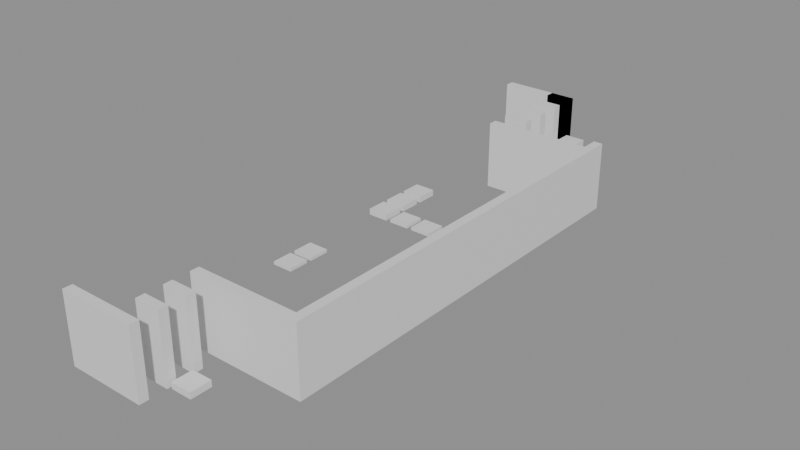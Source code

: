 # Source: building_lego.blend  (saved by Blender 5.0.119; exported with 4.5.12 LTS)
import bpy
from mathutils import Matrix  # noqa: F401  (used for matrix-valued properties, if any)

bpy.ops.wm.read_factory_settings(use_empty=True)
scene = bpy.context.scene
scene.name = 'Scene'

# ---- collections
col_01_paredes_externas = bpy.data.collections.new('01_Paredes_Externas'); scene.collection.children.link(col_01_paredes_externas)
col_02_paredes_internas = bpy.data.collections.new('02_Paredes_Internas'); scene.collection.children.link(col_02_paredes_internas)
col_04_moveis_decoracoes = bpy.data.collections.new('04_Moveis_Decoracoes'); scene.collection.children.link(col_04_moveis_decoracoes)

# ---- materials (node trees are filled in below, after node groups)
mat_mat_parede_externa = bpy.data.materials.new('Mat_Parede_Externa')
mat_mat_parede_interna = bpy.data.materials.new('Mat_Parede_Interna')
mat_mat_moveis = bpy.data.materials.new('Mat_Moveis')

# ---- material node trees
mat_mat_parede_externa.use_nodes = True; mat_mat_parede_externa.node_tree.nodes.clear()
_N = mat_mat_parede_externa.node_tree.nodes; _L = mat_mat_parede_externa.node_tree.links
n0 = _N.new('ShaderNodeBsdfPrincipled'); n0.name = 'BSDF - Pré-fundamentado'; n0.location = (-200, 100)
n1 = _N.new('ShaderNodeOutputMaterial'); n1.name = 'Saída de material'; n1.location = (200, 100)
_L.new(n0.outputs[0], n1.inputs[0])
n1.is_active_output = True
mat_mat_parede_interna.use_nodes = True; mat_mat_parede_interna.node_tree.nodes.clear()
_N = mat_mat_parede_interna.node_tree.nodes; _L = mat_mat_parede_interna.node_tree.links
n0 = _N.new('ShaderNodeBsdfPrincipled'); n0.name = 'BSDF - Pré-fundamentado'; n0.location = (-200, 100)
n1 = _N.new('ShaderNodeOutputMaterial'); n1.name = 'Saída de material'; n1.location = (200, 100)
_L.new(n0.outputs[0], n1.inputs[0])
n1.is_active_output = True
mat_mat_moveis.use_nodes = True; mat_mat_moveis.node_tree.nodes.clear()
_N = mat_mat_moveis.node_tree.nodes; _L = mat_mat_moveis.node_tree.links
n0 = _N.new('ShaderNodeBsdfPrincipled'); n0.name = 'BSDF - Pré-fundamentado'; n0.location = (-200, 100)
n1 = _N.new('ShaderNodeOutputMaterial'); n1.name = 'Saída de material'; n1.location = (200, 100)
_L.new(n0.outputs[0], n1.inputs[0])
n1.is_active_output = True

# ---- meshes
me_bloco_dungeon_wall_4664_1544_z0 = bpy.data.meshes.new('Bloco_dungeon_wall_4664_1544_z0')
me_bloco_dungeon_wall_4664_1544_z0.from_pydata([(-0.5, -0.175, -1.32), (0.5, -0.175, -1.32), (0.5, 0.175, -1.32), (-0.5, 0.175, -1.32), (-0.5, -0.175, 1.32), (0.5, -0.175, 1.32), (0.5, 0.175, 1.32), (-0.5, 0.175, 1.32)], [], [(0, 1, 2, 3), (4, 7, 6, 5), (0, 4, 5, 1), (2, 6, 7, 3), (0, 3, 7, 4), (1, 5, 6, 2)])
me_bloco_dungeon_wall_4664_1544_z0.materials.append(mat_mat_parede_externa)
me_bloco_dungeon_wall_4664_1544_z0.update()
me_bloco_dungeon_wall_4665_1544_z0 = bpy.data.meshes.new('Bloco_dungeon_wall_4665_1544_z0')
me_bloco_dungeon_wall_4665_1544_z0.from_pydata([(-0.5, -0.175, -1.32), (0.5, -0.175, -1.32), (0.5, 0.175, -1.32), (-0.5, 0.175, -1.32), (-0.5, -0.175, 1.32), (0.5, -0.175, 1.32), (0.5, 0.175, 1.32), (-0.5, 0.175, 1.32)], [], [(0, 1, 2, 3), (4, 7, 6, 5), (0, 4, 5, 1), (2, 6, 7, 3), (0, 3, 7, 4), (1, 5, 6, 2)])
me_bloco_dungeon_wall_4665_1544_z0.materials.append(mat_mat_parede_externa)
me_bloco_dungeon_wall_4665_1544_z0.update()
me_bloco_dungeon_wall_4666_1544_z0 = bpy.data.meshes.new('Bloco_dungeon_wall_4666_1544_z0')
me_bloco_dungeon_wall_4666_1544_z0.from_pydata([(-0.5, -0.175, -1.32), (0.5, -0.175, -1.32), (0.5, 0.175, -1.32), (-0.5, 0.175, -1.32), (-0.5, -0.175, 1.32), (0.5, -0.175, 1.32), (0.5, 0.175, 1.32), (-0.5, 0.175, 1.32)], [], [(0, 1, 2, 3), (4, 7, 6, 5), (0, 4, 5, 1), (2, 6, 7, 3), (0, 3, 7, 4), (1, 5, 6, 2)])
me_bloco_dungeon_wall_4666_1544_z0.materials.append(mat_mat_parede_externa)
me_bloco_dungeon_wall_4666_1544_z0.update()
me_bloco_dungeon_wall_4664_1566_z0 = bpy.data.meshes.new('Bloco_dungeon_wall_4664_1566_z0')
me_bloco_dungeon_wall_4664_1566_z0.from_pydata([(-0.5, -0.175, -1.32), (0.5, -0.175, -1.32), (0.5, 0.175, -1.32), (-0.5, 0.175, -1.32), (-0.5, -0.175, 1.32), (0.5, -0.175, 1.32), (0.5, 0.175, 1.32), (-0.5, 0.175, 1.32)], [], [(0, 1, 2, 3), (4, 7, 6, 5), (0, 4, 5, 1), (2, 6, 7, 3), (0, 3, 7, 4), (1, 5, 6, 2)])
me_bloco_dungeon_wall_4664_1566_z0.materials.append(mat_mat_parede_externa)
me_bloco_dungeon_wall_4664_1566_z0.update()
me_bloco_dungeon_wall_4665_1566_z0 = bpy.data.meshes.new('Bloco_dungeon_wall_4665_1566_z0')
me_bloco_dungeon_wall_4665_1566_z0.from_pydata([(-0.5, -0.175, -1.32), (0.5, -0.175, -1.32), (0.5, 0.175, -1.32), (-0.5, 0.175, -1.32), (-0.5, -0.175, 1.32), (0.5, -0.175, 1.32), (0.5, 0.175, 1.32), (-0.5, 0.175, 1.32)], [], [(0, 1, 2, 3), (4, 7, 6, 5), (0, 4, 5, 1), (2, 6, 7, 3), (0, 3, 7, 4), (1, 5, 6, 2)])
me_bloco_dungeon_wall_4665_1566_z0.materials.append(mat_mat_parede_externa)
me_bloco_dungeon_wall_4665_1566_z0.update()
me_bloco_dungeon_wall_4666_1566_z0 = bpy.data.meshes.new('Bloco_dungeon_wall_4666_1566_z0')
me_bloco_dungeon_wall_4666_1566_z0.from_pydata([(-0.5, -0.175, -1.32), (0.5, -0.175, -1.32), (0.5, 0.175, -1.32), (-0.5, 0.175, -1.32), (-0.5, -0.175, 1.32), (0.5, -0.175, 1.32), (0.5, 0.175, 1.32), (-0.5, 0.175, 1.32)], [], [(0, 1, 2, 3), (4, 7, 6, 5), (0, 4, 5, 1), (2, 6, 7, 3), (0, 3, 7, 4), (1, 5, 6, 2)])
me_bloco_dungeon_wall_4666_1566_z0.materials.append(mat_mat_parede_externa)
me_bloco_dungeon_wall_4666_1566_z0.update()
me_bloco_dungeon_wall_4666_1566_z0_001 = bpy.data.meshes.new('Bloco_dungeon_wall_4666_1566_z0.001')
me_bloco_dungeon_wall_4666_1566_z0_001.from_pydata([(-0.5, -0.175, -1.32), (0.5, -0.175, -1.32), (0.5, 0.175, -1.32), (-0.5, 0.175, -1.32), (-0.5, -0.175, 1.32), (0.5, -0.175, 1.32), (0.5, 0.175, 1.32), (-0.5, 0.175, 1.32)], [], [(0, 1, 2, 3), (4, 7, 6, 5), (0, 4, 5, 1), (2, 6, 7, 3), (0, 3, 7, 4), (1, 5, 6, 2)])
me_bloco_dungeon_wall_4666_1566_z0_001.materials.append(mat_mat_parede_externa)
me_bloco_dungeon_wall_4666_1566_z0_001.update()
me_bloco_dungeon_wall_4670_1547_z0 = bpy.data.meshes.new('Bloco_dungeon_wall_4670_1547_z0')
me_bloco_dungeon_wall_4670_1547_z0.from_pydata([(-0.175, -0.5, -1.32), (0.175, -0.5, -1.32), (0.175, 0.5, -1.32), (-0.175, 0.5, -1.32), (-0.175, -0.5, 1.32), (0.175, -0.5, 1.32), (0.175, 0.5, 1.32), (-0.175, 0.5, 1.32)], [], [(0, 1, 2, 3), (4, 7, 6, 5), (0, 4, 5, 1), (2, 6, 7, 3), (0, 3, 7, 4), (1, 5, 6, 2)])
me_bloco_dungeon_wall_4670_1547_z0.materials.append(mat_mat_parede_externa)
me_bloco_dungeon_wall_4670_1547_z0.update()
me_bloco_dungeon_wall_4670_1548_z0 = bpy.data.meshes.new('Bloco_dungeon_wall_4670_1548_z0')
me_bloco_dungeon_wall_4670_1548_z0.from_pydata([(-0.175, -0.5, -1.32), (0.175, -0.5, -1.32), (0.175, 0.5, -1.32), (-0.175, 0.5, -1.32), (-0.175, -0.5, 1.32), (0.175, -0.5, 1.32), (0.175, 0.5, 1.32), (-0.175, 0.5, 1.32)], [], [(0, 1, 2, 3), (4, 7, 6, 5), (0, 4, 5, 1), (2, 6, 7, 3), (0, 3, 7, 4), (1, 5, 6, 2)])
me_bloco_dungeon_wall_4670_1548_z0.materials.append(mat_mat_parede_externa)
me_bloco_dungeon_wall_4670_1548_z0.update()
me_bloco_dungeon_wall_4670_1549_z0 = bpy.data.meshes.new('Bloco_dungeon_wall_4670_1549_z0')
me_bloco_dungeon_wall_4670_1549_z0.from_pydata([(-0.175, -0.5, -1.32), (0.175, -0.5, -1.32), (0.175, 0.5, -1.32), (-0.175, 0.5, -1.32), (-0.175, -0.5, 1.32), (0.175, -0.5, 1.32), (0.175, 0.5, 1.32), (-0.175, 0.5, 1.32)], [], [(0, 1, 2, 3), (4, 7, 6, 5), (0, 4, 5, 1), (2, 6, 7, 3), (0, 3, 7, 4), (1, 5, 6, 2)])
me_bloco_dungeon_wall_4670_1549_z0.materials.append(mat_mat_parede_externa)
me_bloco_dungeon_wall_4670_1549_z0.update()
me_bloco_dungeon_wall_4670_1550_z0 = bpy.data.meshes.new('Bloco_dungeon_wall_4670_1550_z0')
me_bloco_dungeon_wall_4670_1550_z0.from_pydata([(-0.175, -0.5, -1.32), (0.175, -0.5, -1.32), (0.175, 0.5, -1.32), (-0.175, 0.5, -1.32), (-0.175, -0.5, 1.32), (0.175, -0.5, 1.32), (0.175, 0.5, 1.32), (-0.175, 0.5, 1.32)], [], [(0, 1, 2, 3), (4, 7, 6, 5), (0, 4, 5, 1), (2, 6, 7, 3), (0, 3, 7, 4), (1, 5, 6, 2)])
me_bloco_dungeon_wall_4670_1550_z0.materials.append(mat_mat_parede_externa)
me_bloco_dungeon_wall_4670_1550_z0.update()
me_bloco_dungeon_wall_4670_1551_z0 = bpy.data.meshes.new('Bloco_dungeon_wall_4670_1551_z0')
me_bloco_dungeon_wall_4670_1551_z0.from_pydata([(-0.175, -0.5, -1.32), (0.175, -0.5, -1.32), (0.175, 0.5, -1.32), (-0.175, 0.5, -1.32), (-0.175, -0.5, 1.32), (0.175, -0.5, 1.32), (0.175, 0.5, 1.32), (-0.175, 0.5, 1.32)], [], [(0, 1, 2, 3), (4, 7, 6, 5), (0, 4, 5, 1), (2, 6, 7, 3), (0, 3, 7, 4), (1, 5, 6, 2)])
me_bloco_dungeon_wall_4670_1551_z0.materials.append(mat_mat_parede_externa)
me_bloco_dungeon_wall_4670_1551_z0.update()
me_bloco_dungeon_wall_4670_1552_z0 = bpy.data.meshes.new('Bloco_dungeon_wall_4670_1552_z0')
me_bloco_dungeon_wall_4670_1552_z0.from_pydata([(-0.175, -0.5, -1.32), (0.175, -0.5, -1.32), (0.175, 0.5, -1.32), (-0.175, 0.5, -1.32), (-0.175, -0.5, 1.32), (0.175, -0.5, 1.32), (0.175, 0.5, 1.32), (-0.175, 0.5, 1.32)], [], [(0, 1, 2, 3), (4, 7, 6, 5), (0, 4, 5, 1), (2, 6, 7, 3), (0, 3, 7, 4), (1, 5, 6, 2)])
me_bloco_dungeon_wall_4670_1552_z0.materials.append(mat_mat_parede_externa)
me_bloco_dungeon_wall_4670_1552_z0.update()
me_bloco_dungeon_wall_4670_1553_z0 = bpy.data.meshes.new('Bloco_dungeon_wall_4670_1553_z0')
me_bloco_dungeon_wall_4670_1553_z0.from_pydata([(-0.175, -0.5, -1.32), (0.175, -0.5, -1.32), (0.175, 0.5, -1.32), (-0.175, 0.5, -1.32), (-0.175, -0.5, 1.32), (0.175, -0.5, 1.32), (0.175, 0.5, 1.32), (-0.175, 0.5, 1.32)], [], [(0, 1, 2, 3), (4, 7, 6, 5), (0, 4, 5, 1), (2, 6, 7, 3), (0, 3, 7, 4), (1, 5, 6, 2)])
me_bloco_dungeon_wall_4670_1553_z0.materials.append(mat_mat_parede_externa)
me_bloco_dungeon_wall_4670_1553_z0.update()
me_bloco_dungeon_wall_4670_1554_z0 = bpy.data.meshes.new('Bloco_dungeon_wall_4670_1554_z0')
me_bloco_dungeon_wall_4670_1554_z0.from_pydata([(-0.175, -0.5, -1.32), (0.175, -0.5, -1.32), (0.175, 0.5, -1.32), (-0.175, 0.5, -1.32), (-0.175, -0.5, 1.32), (0.175, -0.5, 1.32), (0.175, 0.5, 1.32), (-0.175, 0.5, 1.32)], [], [(0, 1, 2, 3), (4, 7, 6, 5), (0, 4, 5, 1), (2, 6, 7, 3), (0, 3, 7, 4), (1, 5, 6, 2)])
me_bloco_dungeon_wall_4670_1554_z0.materials.append(mat_mat_parede_externa)
me_bloco_dungeon_wall_4670_1554_z0.update()
me_bloco_dungeon_wall_4670_1555_z0 = bpy.data.meshes.new('Bloco_dungeon_wall_4670_1555_z0')
me_bloco_dungeon_wall_4670_1555_z0.from_pydata([(-0.175, -0.5, -1.32), (0.175, -0.5, -1.32), (0.175, 0.5, -1.32), (-0.175, 0.5, -1.32), (-0.175, -0.5, 1.32), (0.175, -0.5, 1.32), (0.175, 0.5, 1.32), (-0.175, 0.5, 1.32)], [], [(0, 1, 2, 3), (4, 7, 6, 5), (0, 4, 5, 1), (2, 6, 7, 3), (0, 3, 7, 4), (1, 5, 6, 2)])
me_bloco_dungeon_wall_4670_1555_z0.materials.append(mat_mat_parede_externa)
me_bloco_dungeon_wall_4670_1555_z0.update()
me_bloco_dungeon_wall_4670_1556_z0 = bpy.data.meshes.new('Bloco_dungeon_wall_4670_1556_z0')
me_bloco_dungeon_wall_4670_1556_z0.from_pydata([(-0.175, -0.5, -1.32), (0.175, -0.5, -1.32), (0.175, 0.5, -1.32), (-0.175, 0.5, -1.32), (-0.175, -0.5, 1.32), (0.175, -0.5, 1.32), (0.175, 0.5, 1.32), (-0.175, 0.5, 1.32)], [], [(0, 1, 2, 3), (4, 7, 6, 5), (0, 4, 5, 1), (2, 6, 7, 3), (0, 3, 7, 4), (1, 5, 6, 2)])
me_bloco_dungeon_wall_4670_1556_z0.materials.append(mat_mat_parede_externa)
me_bloco_dungeon_wall_4670_1556_z0.update()
me_bloco_dungeon_wall_4670_1557_z0 = bpy.data.meshes.new('Bloco_dungeon_wall_4670_1557_z0')
me_bloco_dungeon_wall_4670_1557_z0.from_pydata([(-0.175, -0.5, -1.32), (0.175, -0.5, -1.32), (0.175, 0.5, -1.32), (-0.175, 0.5, -1.32), (-0.175, -0.5, 1.32), (0.175, -0.5, 1.32), (0.175, 0.5, 1.32), (-0.175, 0.5, 1.32)], [], [(0, 1, 2, 3), (4, 7, 6, 5), (0, 4, 5, 1), (2, 6, 7, 3), (0, 3, 7, 4), (1, 5, 6, 2)])
me_bloco_dungeon_wall_4670_1557_z0.materials.append(mat_mat_parede_externa)
me_bloco_dungeon_wall_4670_1557_z0.update()
me_bloco_dungeon_wall_4670_1558_z0 = bpy.data.meshes.new('Bloco_dungeon_wall_4670_1558_z0')
me_bloco_dungeon_wall_4670_1558_z0.from_pydata([(-0.175, -0.5, -1.32), (0.175, -0.5, -1.32), (0.175, 0.5, -1.32), (-0.175, 0.5, -1.32), (-0.175, -0.5, 1.32), (0.175, -0.5, 1.32), (0.175, 0.5, 1.32), (-0.175, 0.5, 1.32)], [], [(0, 1, 2, 3), (4, 7, 6, 5), (0, 4, 5, 1), (2, 6, 7, 3), (0, 3, 7, 4), (1, 5, 6, 2)])
me_bloco_dungeon_wall_4670_1558_z0.materials.append(mat_mat_parede_externa)
me_bloco_dungeon_wall_4670_1558_z0.update()
me_bloco_dungeon_wall_4670_1559_z0 = bpy.data.meshes.new('Bloco_dungeon_wall_4670_1559_z0')
me_bloco_dungeon_wall_4670_1559_z0.from_pydata([(-0.175, -0.5, -1.32), (0.175, -0.5, -1.32), (0.175, 0.5, -1.32), (-0.175, 0.5, -1.32), (-0.175, -0.5, 1.32), (0.175, -0.5, 1.32), (0.175, 0.5, 1.32), (-0.175, 0.5, 1.32)], [], [(0, 1, 2, 3), (4, 7, 6, 5), (0, 4, 5, 1), (2, 6, 7, 3), (0, 3, 7, 4), (1, 5, 6, 2)])
me_bloco_dungeon_wall_4670_1559_z0.materials.append(mat_mat_parede_externa)
me_bloco_dungeon_wall_4670_1559_z0.update()
me_bloco_dungeon_wall_4670_1560_z0 = bpy.data.meshes.new('Bloco_dungeon_wall_4670_1560_z0')
me_bloco_dungeon_wall_4670_1560_z0.from_pydata([(-0.175, -0.5, -1.32), (0.175, -0.5, -1.32), (0.175, 0.5, -1.32), (-0.175, 0.5, -1.32), (-0.175, -0.5, 1.32), (0.175, -0.5, 1.32), (0.175, 0.5, 1.32), (-0.175, 0.5, 1.32)], [], [(0, 1, 2, 3), (4, 7, 6, 5), (0, 4, 5, 1), (2, 6, 7, 3), (0, 3, 7, 4), (1, 5, 6, 2)])
me_bloco_dungeon_wall_4670_1560_z0.materials.append(mat_mat_parede_externa)
me_bloco_dungeon_wall_4670_1560_z0.update()
me_bloco_dungeon_wall_4670_1561_z0 = bpy.data.meshes.new('Bloco_dungeon_wall_4670_1561_z0')
me_bloco_dungeon_wall_4670_1561_z0.from_pydata([(-0.175, -0.5, -1.32), (0.175, -0.5, -1.32), (0.175, 0.5, -1.32), (-0.175, 0.5, -1.32), (-0.175, -0.5, 1.32), (0.175, -0.5, 1.32), (0.175, 0.5, 1.32), (-0.175, 0.5, 1.32)], [], [(0, 1, 2, 3), (4, 7, 6, 5), (0, 4, 5, 1), (2, 6, 7, 3), (0, 3, 7, 4), (1, 5, 6, 2)])
me_bloco_dungeon_wall_4670_1561_z0.materials.append(mat_mat_parede_externa)
me_bloco_dungeon_wall_4670_1561_z0.update()
me_bloco_dungeon_wall_4670_1562_z0 = bpy.data.meshes.new('Bloco_dungeon_wall_4670_1562_z0')
me_bloco_dungeon_wall_4670_1562_z0.from_pydata([(-0.175, -0.5, -1.32), (0.175, -0.5, -1.32), (0.175, 0.5, -1.32), (-0.175, 0.5, -1.32), (-0.175, -0.5, 1.32), (0.175, -0.5, 1.32), (0.175, 0.5, 1.32), (-0.175, 0.5, 1.32)], [], [(0, 1, 2, 3), (4, 7, 6, 5), (0, 4, 5, 1), (2, 6, 7, 3), (0, 3, 7, 4), (1, 5, 6, 2)])
me_bloco_dungeon_wall_4670_1562_z0.materials.append(mat_mat_parede_externa)
me_bloco_dungeon_wall_4670_1562_z0.update()
me_bloco_dungeon_wall_4666_1545_z0 = bpy.data.meshes.new('Bloco_dungeon_wall_4666_1545_z0')
me_bloco_dungeon_wall_4666_1545_z0.from_pydata([(-0.5, -0.175, -1.32), (0.5, -0.175, -1.32), (0.5, 0.175, -1.32), (-0.5, 0.175, -1.32), (-0.5, -0.175, 1.32), (0.5, -0.175, 1.32), (0.5, 0.175, 1.32), (-0.5, 0.175, 1.32)], [], [(0, 1, 2, 3), (4, 7, 6, 5), (0, 4, 5, 1), (2, 6, 7, 3), (0, 3, 7, 4), (1, 5, 6, 2)])
me_bloco_dungeon_wall_4666_1545_z0.materials.append(mat_mat_parede_interna)
me_bloco_dungeon_wall_4666_1545_z0.update()
me_bloco_dungeon_wall_4666_1546_z0 = bpy.data.meshes.new('Bloco_dungeon_wall_4666_1546_z0')
me_bloco_dungeon_wall_4666_1546_z0.from_pydata([(-0.5, -0.175, -1.32), (0.5, -0.175, -1.32), (0.5, 0.175, -1.32), (-0.5, 0.175, -1.32), (-0.5, -0.175, 1.32), (0.5, -0.175, 1.32), (0.5, 0.175, 1.32), (-0.5, 0.175, 1.32)], [], [(0, 1, 2, 3), (4, 7, 6, 5), (0, 4, 5, 1), (2, 6, 7, 3), (0, 3, 7, 4), (1, 5, 6, 2)])
me_bloco_dungeon_wall_4666_1546_z0.materials.append(mat_mat_parede_interna)
me_bloco_dungeon_wall_4666_1546_z0.update()
me_bloco_dungeon_wall_4666_1547_z0 = bpy.data.meshes.new('Bloco_dungeon_wall_4666_1547_z0')
me_bloco_dungeon_wall_4666_1547_z0.from_pydata([(-0.5, -0.175, -1.32), (0.5, -0.175, -1.32), (0.5, 0.175, -1.32), (-0.5, 0.175, -1.32), (-0.5, -0.175, 1.32), (0.5, -0.175, 1.32), (0.5, 0.175, 1.32), (-0.5, 0.175, 1.32)], [], [(0, 1, 2, 3), (4, 7, 6, 5), (0, 4, 5, 1), (2, 6, 7, 3), (0, 3, 7, 4), (1, 5, 6, 2)])
me_bloco_dungeon_wall_4666_1547_z0.materials.append(mat_mat_parede_interna)
me_bloco_dungeon_wall_4666_1547_z0.update()
me_bloco_dungeon_wall_4667_1547_z0 = bpy.data.meshes.new('Bloco_dungeon_wall_4667_1547_z0')
me_bloco_dungeon_wall_4667_1547_z0.from_pydata([(-0.5, -0.175, -1.32), (0.5, -0.175, -1.32), (0.5, 0.175, -1.32), (-0.5, 0.175, -1.32), (-0.5, -0.175, 1.32), (0.5, -0.175, 1.32), (0.5, 0.175, 1.32), (-0.5, 0.175, 1.32)], [], [(0, 1, 2, 3), (4, 7, 6, 5), (0, 4, 5, 1), (2, 6, 7, 3), (0, 3, 7, 4), (1, 5, 6, 2)])
me_bloco_dungeon_wall_4667_1547_z0.materials.append(mat_mat_parede_interna)
me_bloco_dungeon_wall_4667_1547_z0.update()
me_bloco_dungeon_wall_4668_1547_z0 = bpy.data.meshes.new('Bloco_dungeon_wall_4668_1547_z0')
me_bloco_dungeon_wall_4668_1547_z0.from_pydata([(-0.5, -0.175, -1.32), (0.5, -0.175, -1.32), (0.5, 0.175, -1.32), (-0.5, 0.175, -1.32), (-0.5, -0.175, 1.32), (0.5, -0.175, 1.32), (0.5, 0.175, 1.32), (-0.5, 0.175, 1.32)], [], [(0, 1, 2, 3), (4, 7, 6, 5), (0, 4, 5, 1), (2, 6, 7, 3), (0, 3, 7, 4), (1, 5, 6, 2)])
me_bloco_dungeon_wall_4668_1547_z0.materials.append(mat_mat_parede_interna)
me_bloco_dungeon_wall_4668_1547_z0.update()
me_bloco_dungeon_wall_4669_1547_z0 = bpy.data.meshes.new('Bloco_dungeon_wall_4669_1547_z0')
me_bloco_dungeon_wall_4669_1547_z0.from_pydata([(-0.5, -0.175, -1.32), (0.5, -0.175, -1.32), (0.5, 0.175, -1.32), (-0.5, 0.175, -1.32), (-0.5, -0.175, 1.32), (0.5, -0.175, 1.32), (0.5, 0.175, 1.32), (-0.5, 0.175, 1.32)], [], [(0, 1, 2, 3), (4, 7, 6, 5), (0, 4, 5, 1), (2, 6, 7, 3), (0, 3, 7, 4), (1, 5, 6, 2)])
me_bloco_dungeon_wall_4669_1547_z0.materials.append(mat_mat_parede_interna)
me_bloco_dungeon_wall_4669_1547_z0.update()
me_bloco_dungeon_wall_4666_1562_z0 = bpy.data.meshes.new('Bloco_dungeon_wall_4666_1562_z0')
me_bloco_dungeon_wall_4666_1562_z0.from_pydata([(-0.5, -0.175, -1.32), (0.5, -0.175, -1.32), (0.5, 0.175, -1.32), (-0.5, 0.175, -1.32), (-0.5, -0.175, 1.32), (0.5, -0.175, 1.32), (0.5, 0.175, 1.32), (-0.5, 0.175, 1.32)], [], [(0, 1, 2, 3), (4, 7, 6, 5), (0, 4, 5, 1), (2, 6, 7, 3), (0, 3, 7, 4), (1, 5, 6, 2)])
me_bloco_dungeon_wall_4666_1562_z0.materials.append(mat_mat_parede_interna)
me_bloco_dungeon_wall_4666_1562_z0.update()
me_bloco_dungeon_wall_4667_1562_z0 = bpy.data.meshes.new('Bloco_dungeon_wall_4667_1562_z0')
me_bloco_dungeon_wall_4667_1562_z0.from_pydata([(-0.5, -0.175, -1.32), (0.5, -0.175, -1.32), (0.5, 0.175, -1.32), (-0.5, 0.175, -1.32), (-0.5, -0.175, 1.32), (0.5, -0.175, 1.32), (0.5, 0.175, 1.32), (-0.5, 0.175, 1.32)], [], [(0, 1, 2, 3), (4, 7, 6, 5), (0, 4, 5, 1), (2, 6, 7, 3), (0, 3, 7, 4), (1, 5, 6, 2)])
me_bloco_dungeon_wall_4667_1562_z0.materials.append(mat_mat_parede_interna)
me_bloco_dungeon_wall_4667_1562_z0.update()
me_bloco_dungeon_wall_4668_1562_z0 = bpy.data.meshes.new('Bloco_dungeon_wall_4668_1562_z0')
me_bloco_dungeon_wall_4668_1562_z0.from_pydata([(-0.5, -0.175, -1.32), (0.5, -0.175, -1.32), (0.5, 0.175, -1.32), (-0.5, 0.175, -1.32), (-0.5, -0.175, 1.32), (0.5, -0.175, 1.32), (0.5, 0.175, 1.32), (-0.5, 0.175, 1.32)], [], [(0, 1, 2, 3), (4, 7, 6, 5), (0, 4, 5, 1), (2, 6, 7, 3), (0, 3, 7, 4), (1, 5, 6, 2)])
me_bloco_dungeon_wall_4668_1562_z0.materials.append(mat_mat_parede_interna)
me_bloco_dungeon_wall_4668_1562_z0.update()
me_bloco_dungeon_wall_4669_1562_z0 = bpy.data.meshes.new('Bloco_dungeon_wall_4669_1562_z0')
me_bloco_dungeon_wall_4669_1562_z0.from_pydata([(-0.5, -0.175, -1.32), (0.5, -0.175, -1.32), (0.5, 0.175, -1.32), (-0.5, 0.175, -1.32), (-0.5, -0.175, 1.32), (0.5, -0.175, 1.32), (0.5, 0.175, 1.32), (-0.5, 0.175, 1.32)], [], [(0, 1, 2, 3), (4, 7, 6, 5), (0, 4, 5, 1), (2, 6, 7, 3), (0, 3, 7, 4), (1, 5, 6, 2)])
me_bloco_dungeon_wall_4669_1562_z0.materials.append(mat_mat_parede_interna)
me_bloco_dungeon_wall_4669_1562_z0.update()
me_bloco_dungeon_wall_4666_1563_z0 = bpy.data.meshes.new('Bloco_dungeon_wall_4666_1563_z0')
me_bloco_dungeon_wall_4666_1563_z0.from_pydata([(-0.5, -0.175, -1.32), (0.5, -0.175, -1.32), (0.5, 0.175, -1.32), (-0.5, 0.175, -1.32), (-0.5, -0.175, 1.32), (0.5, -0.175, 1.32), (0.5, 0.175, 1.32), (-0.5, 0.175, 1.32)], [], [(0, 1, 2, 3), (4, 7, 6, 5), (0, 4, 5, 1), (2, 6, 7, 3), (0, 3, 7, 4), (1, 5, 6, 2)])
me_bloco_dungeon_wall_4666_1563_z0.materials.append(mat_mat_parede_interna)
me_bloco_dungeon_wall_4666_1563_z0.update()
me_bloco_dungeon_wall_4666_1564_z0 = bpy.data.meshes.new('Bloco_dungeon_wall_4666_1564_z0')
me_bloco_dungeon_wall_4666_1564_z0.from_pydata([(-0.5, -0.175, -1.32), (0.5, -0.175, -1.32), (0.5, 0.175, -1.32), (-0.5, 0.175, -1.32), (-0.5, -0.175, 1.32), (0.5, -0.175, 1.32), (0.5, 0.175, 1.32), (-0.5, 0.175, 1.32)], [], [(0, 1, 2, 3), (4, 7, 6, 5), (0, 4, 5, 1), (2, 6, 7, 3), (0, 3, 7, 4), (1, 5, 6, 2)])
me_bloco_dungeon_wall_4666_1564_z0.materials.append(mat_mat_parede_interna)
me_bloco_dungeon_wall_4666_1564_z0.update()
me_bloco_dungeon_wall_4666_1565_z0 = bpy.data.meshes.new('Bloco_dungeon_wall_4666_1565_z0')
me_bloco_dungeon_wall_4666_1565_z0.from_pydata([(-0.5, -0.175, -1.32), (0.5, -0.175, -1.32), (0.5, 0.175, -1.32), (-0.5, 0.175, -1.32), (-0.5, -0.175, 1.32), (0.5, -0.175, 1.32), (0.5, 0.175, 1.32), (-0.5, 0.175, 1.32)], [], [(0, 1, 2, 3), (4, 7, 6, 5), (0, 4, 5, 1), (2, 6, 7, 3), (0, 3, 7, 4), (1, 5, 6, 2)])
me_bloco_dungeon_wall_4666_1565_z0.materials.append(mat_mat_parede_interna)
me_bloco_dungeon_wall_4666_1565_z0.update()
me_movel_rock_4667_1545_z0 = bpy.data.meshes.new('Movel_rock_4667_1545_z0')
me_movel_rock_4667_1545_z0.from_pydata([(-0.4, -0.4, -0.12), (0.4, -0.4, -0.12), (0.4, 0.4, -0.12), (-0.4, 0.4, -0.12), (-0.4, -0.4, 0.12), (0.4, -0.4, 0.12), (0.4, 0.4, 0.12), (-0.4, 0.4, 0.12)], [], [(0, 1, 2, 3), (4, 7, 6, 5), (0, 4, 5, 1), (2, 6, 7, 3), (0, 3, 7, 4), (1, 5, 6, 2)])
me_movel_rock_4667_1545_z0.materials.append(mat_mat_moveis)
me_movel_rock_4667_1545_z0.update()
me_movel_pile_of_skulls_4664_1549_z0 = bpy.data.meshes.new('Movel_pile_of_skulls_4664_1549_z0')
me_movel_pile_of_skulls_4664_1549_z0.from_pydata([(-0.4, -0.4, -0.06), (0.4, -0.4, -0.06), (0.4, 0.4, -0.06), (-0.4, 0.4, -0.06), (-0.4, -0.4, 0.06), (0.4, -0.4, 0.06), (0.4, 0.4, 0.06), (-0.4, 0.4, 0.06)], [], [(0, 1, 2, 3), (4, 7, 6, 5), (0, 4, 5, 1), (2, 6, 7, 3), (0, 3, 7, 4), (1, 5, 6, 2)])
me_movel_pile_of_skulls_4664_1549_z0.materials.append(mat_mat_moveis)
me_movel_pile_of_skulls_4664_1549_z0.update()
me_movel_blood_4667_1549_z0 = bpy.data.meshes.new('Movel_blood_4667_1549_z0')
me_movel_blood_4667_1549_z0.from_pydata([(-0.4, -0.4, -0.06), (0.4, -0.4, -0.06), (0.4, 0.4, -0.06), (-0.4, 0.4, -0.06), (-0.4, -0.4, 0.06), (0.4, -0.4, 0.06), (0.4, 0.4, 0.06), (-0.4, 0.4, 0.06)], [], [(0, 1, 2, 3), (4, 7, 6, 5), (0, 4, 5, 1), (2, 6, 7, 3), (0, 3, 7, 4), (1, 5, 6, 2)])
me_movel_blood_4667_1549_z0.materials.append(mat_mat_moveis)
me_movel_blood_4667_1549_z0.update()
me_movel_blood_4664_1552_z0 = bpy.data.meshes.new('Movel_blood_4664_1552_z0')
me_movel_blood_4664_1552_z0.from_pydata([(-0.4, -0.4, -0.06), (0.4, -0.4, -0.06), (0.4, 0.4, -0.06), (-0.4, 0.4, -0.06), (-0.4, -0.4, 0.06), (0.4, -0.4, 0.06), (0.4, 0.4, 0.06), (-0.4, 0.4, 0.06)], [], [(0, 1, 2, 3), (4, 7, 6, 5), (0, 4, 5, 1), (2, 6, 7, 3), (0, 3, 7, 4), (1, 5, 6, 2)])
me_movel_blood_4664_1552_z0.materials.append(mat_mat_moveis)
me_movel_blood_4664_1552_z0.update()
me_movel_skull_4664_1553_z0 = bpy.data.meshes.new('Movel_skull_4664_1553_z0')
me_movel_skull_4664_1553_z0.from_pydata([(-0.4, -0.4, -0.06), (0.4, -0.4, -0.06), (0.4, 0.4, -0.06), (-0.4, 0.4, -0.06), (-0.4, -0.4, 0.06), (0.4, -0.4, 0.06), (0.4, 0.4, 0.06), (-0.4, 0.4, 0.06)], [], [(0, 1, 2, 3), (4, 7, 6, 5), (0, 4, 5, 1), (2, 6, 7, 3), (0, 3, 7, 4), (1, 5, 6, 2)])
me_movel_skull_4664_1553_z0.materials.append(mat_mat_moveis)
me_movel_skull_4664_1553_z0.update()
me_movel_pelvis_bone_4667_1555_z0 = bpy.data.meshes.new('Movel_pelvis_bone_4667_1555_z0')
me_movel_pelvis_bone_4667_1555_z0.from_pydata([(-0.4, -0.4, -0.06), (0.4, -0.4, -0.06), (0.4, 0.4, -0.06), (-0.4, 0.4, -0.06), (-0.4, -0.4, 0.06), (0.4, -0.4, 0.06), (0.4, 0.4, 0.06), (-0.4, 0.4, 0.06)], [], [(0, 1, 2, 3), (4, 7, 6, 5), (0, 4, 5, 1), (2, 6, 7, 3), (0, 3, 7, 4), (1, 5, 6, 2)])
me_movel_pelvis_bone_4667_1555_z0.materials.append(mat_mat_moveis)
me_movel_pelvis_bone_4667_1555_z0.update()
me_movel_block_4664_1557_z0 = bpy.data.meshes.new('Movel_block_4664_1557_z0')
me_movel_block_4664_1557_z0.from_pydata([(-0.4, -0.4, -0.12), (0.4, -0.4, -0.12), (0.4, 0.4, -0.12), (-0.4, 0.4, -0.12), (-0.4, -0.4, 0.12), (0.4, -0.4, 0.12), (0.4, 0.4, 0.12), (-0.4, 0.4, 0.12)], [], [(0, 1, 2, 3), (4, 7, 6, 5), (0, 4, 5, 1), (2, 6, 7, 3), (0, 3, 7, 4), (1, 5, 6, 2)])
me_movel_block_4664_1557_z0.materials.append(mat_mat_moveis)
me_movel_block_4664_1557_z0.update()
me_movel_blood_4665_1557_z0 = bpy.data.meshes.new('Movel_blood_4665_1557_z0')
me_movel_blood_4665_1557_z0.from_pydata([(-0.4, -0.4, -0.06), (0.4, -0.4, -0.06), (0.4, 0.4, -0.06), (-0.4, 0.4, -0.06), (-0.4, -0.4, 0.06), (0.4, -0.4, 0.06), (0.4, 0.4, 0.06), (-0.4, 0.4, 0.06)], [], [(0, 1, 2, 3), (4, 7, 6, 5), (0, 4, 5, 1), (2, 6, 7, 3), (0, 3, 7, 4), (1, 5, 6, 2)])
me_movel_blood_4665_1557_z0.materials.append(mat_mat_moveis)
me_movel_blood_4665_1557_z0.update()
me_movel_jaw_bone_4666_1557_z0 = bpy.data.meshes.new('Movel_jaw_bone_4666_1557_z0')
me_movel_jaw_bone_4666_1557_z0.from_pydata([(-0.4, -0.4, -0.06), (0.4, -0.4, -0.06), (0.4, 0.4, -0.06), (-0.4, 0.4, -0.06), (-0.4, -0.4, 0.06), (0.4, -0.4, 0.06), (0.4, 0.4, 0.06), (-0.4, 0.4, 0.06)], [], [(0, 1, 2, 3), (4, 7, 6, 5), (0, 4, 5, 1), (2, 6, 7, 3), (0, 3, 7, 4), (1, 5, 6, 2)])
me_movel_jaw_bone_4666_1557_z0.materials.append(mat_mat_moveis)
me_movel_jaw_bone_4666_1557_z0.update()
me_movel_block_4664_1558_z0 = bpy.data.meshes.new('Movel_block_4664_1558_z0')
me_movel_block_4664_1558_z0.from_pydata([(-0.4, -0.4, -0.12), (0.4, -0.4, -0.12), (0.4, 0.4, -0.12), (-0.4, 0.4, -0.12), (-0.4, -0.4, 0.12), (0.4, -0.4, 0.12), (0.4, 0.4, 0.12), (-0.4, 0.4, 0.12)], [], [(0, 1, 2, 3), (4, 7, 6, 5), (0, 4, 5, 1), (2, 6, 7, 3), (0, 3, 7, 4), (1, 5, 6, 2)])
me_movel_block_4664_1558_z0.materials.append(mat_mat_moveis)
me_movel_block_4664_1558_z0.update()
me_movel_block_4664_1559_z0 = bpy.data.meshes.new('Movel_block_4664_1559_z0')
me_movel_block_4664_1559_z0.from_pydata([(-0.4, -0.4, -0.12), (0.4, -0.4, -0.12), (0.4, 0.4, -0.12), (-0.4, 0.4, -0.12), (-0.4, -0.4, 0.12), (0.4, -0.4, 0.12), (0.4, 0.4, 0.12), (-0.4, 0.4, 0.12)], [], [(0, 1, 2, 3), (4, 7, 6, 5), (0, 4, 5, 1), (2, 6, 7, 3), (0, 3, 7, 4), (1, 5, 6, 2)])
me_movel_block_4664_1559_z0.materials.append(mat_mat_moveis)
me_movel_block_4664_1559_z0.update()
me_movel_flowstone_4667_1565_z0 = bpy.data.meshes.new('Movel_flowstone_4667_1565_z0')
me_movel_flowstone_4667_1565_z0.from_pydata([(-0.4, -0.4, -0.6), (0.4, -0.4, -0.6), (0.4, 0.4, -0.6), (-0.4, 0.4, -0.6), (-0.4, -0.4, 0.6), (0.4, -0.4, 0.6), (0.4, 0.4, 0.6), (-0.4, 0.4, 0.6)], [], [(0, 1, 2, 3), (4, 7, 6, 5), (0, 4, 5, 1), (2, 6, 7, 3), (0, 3, 7, 4), (1, 5, 6, 2)])
me_movel_flowstone_4667_1565_z0.materials.append(mat_mat_moveis)
me_movel_flowstone_4667_1565_z0.update()

# ---- objects
ob_parede_externa_norte_y1544_x4664_4666 = bpy.data.objects.new('Parede_Externa_Norte_Y1544_X4664_4666', None)
ob_bloco_dungeon_wall_4664_1544_z0 = bpy.data.objects.new('Bloco_dungeon_wall_4664_1544_z0', me_bloco_dungeon_wall_4664_1544_z0)
ob_bloco_dungeon_wall_4665_1544_z0 = bpy.data.objects.new('Bloco_dungeon_wall_4665_1544_z0', me_bloco_dungeon_wall_4665_1544_z0)
ob_bloco_dungeon_wall_4666_1544_z0 = bpy.data.objects.new('Bloco_dungeon_wall_4666_1544_z0', me_bloco_dungeon_wall_4666_1544_z0)
ob_parede_externa_sul_y1566_x4664_4666 = bpy.data.objects.new('Parede_Externa_Sul_Y1566_X4664_4666', None)
ob_bloco_dungeon_wall_4664_1566_z0 = bpy.data.objects.new('Bloco_dungeon_wall_4664_1566_z0', me_bloco_dungeon_wall_4664_1566_z0)
ob_bloco_dungeon_wall_4665_1566_z0 = bpy.data.objects.new('Bloco_dungeon_wall_4665_1566_z0', me_bloco_dungeon_wall_4665_1566_z0)
ob_bloco_dungeon_wall_4666_1566_z0 = bpy.data.objects.new('Bloco_dungeon_wall_4666_1566_z0', me_bloco_dungeon_wall_4666_1566_z0)
ob_bloco_dungeon_wall_4666_1566_z0_001 = bpy.data.objects.new('Bloco_dungeon_wall_4666_1566_z0.001', me_bloco_dungeon_wall_4666_1566_z0_001)
ob_parede_externa_leste_x4670_y1547_1562 = bpy.data.objects.new('Parede_Externa_Leste_X4670_Y1547_1562', None)
ob_bloco_dungeon_wall_4670_1547_z0 = bpy.data.objects.new('Bloco_dungeon_wall_4670_1547_z0', me_bloco_dungeon_wall_4670_1547_z0)
ob_bloco_dungeon_wall_4670_1548_z0 = bpy.data.objects.new('Bloco_dungeon_wall_4670_1548_z0', me_bloco_dungeon_wall_4670_1548_z0)
ob_bloco_dungeon_wall_4670_1549_z0 = bpy.data.objects.new('Bloco_dungeon_wall_4670_1549_z0', me_bloco_dungeon_wall_4670_1549_z0)
ob_bloco_dungeon_wall_4670_1550_z0 = bpy.data.objects.new('Bloco_dungeon_wall_4670_1550_z0', me_bloco_dungeon_wall_4670_1550_z0)
ob_bloco_dungeon_wall_4670_1551_z0 = bpy.data.objects.new('Bloco_dungeon_wall_4670_1551_z0', me_bloco_dungeon_wall_4670_1551_z0)
ob_bloco_dungeon_wall_4670_1552_z0 = bpy.data.objects.new('Bloco_dungeon_wall_4670_1552_z0', me_bloco_dungeon_wall_4670_1552_z0)
ob_bloco_dungeon_wall_4670_1553_z0 = bpy.data.objects.new('Bloco_dungeon_wall_4670_1553_z0', me_bloco_dungeon_wall_4670_1553_z0)
ob_bloco_dungeon_wall_4670_1554_z0 = bpy.data.objects.new('Bloco_dungeon_wall_4670_1554_z0', me_bloco_dungeon_wall_4670_1554_z0)
ob_bloco_dungeon_wall_4670_1555_z0 = bpy.data.objects.new('Bloco_dungeon_wall_4670_1555_z0', me_bloco_dungeon_wall_4670_1555_z0)
ob_bloco_dungeon_wall_4670_1556_z0 = bpy.data.objects.new('Bloco_dungeon_wall_4670_1556_z0', me_bloco_dungeon_wall_4670_1556_z0)
ob_bloco_dungeon_wall_4670_1557_z0 = bpy.data.objects.new('Bloco_dungeon_wall_4670_1557_z0', me_bloco_dungeon_wall_4670_1557_z0)
ob_bloco_dungeon_wall_4670_1558_z0 = bpy.data.objects.new('Bloco_dungeon_wall_4670_1558_z0', me_bloco_dungeon_wall_4670_1558_z0)
ob_bloco_dungeon_wall_4670_1559_z0 = bpy.data.objects.new('Bloco_dungeon_wall_4670_1559_z0', me_bloco_dungeon_wall_4670_1559_z0)
ob_bloco_dungeon_wall_4670_1560_z0 = bpy.data.objects.new('Bloco_dungeon_wall_4670_1560_z0', me_bloco_dungeon_wall_4670_1560_z0)
ob_bloco_dungeon_wall_4670_1561_z0 = bpy.data.objects.new('Bloco_dungeon_wall_4670_1561_z0', me_bloco_dungeon_wall_4670_1561_z0)
ob_bloco_dungeon_wall_4670_1562_z0 = bpy.data.objects.new('Bloco_dungeon_wall_4670_1562_z0', me_bloco_dungeon_wall_4670_1562_z0)
ob_parede_interna_ew_02_y1545_x4666_4666 = bpy.data.objects.new('Parede_Interna_EW_02_Y1545_X4666_4666', None)
ob_bloco_dungeon_wall_4666_1545_z0 = bpy.data.objects.new('Bloco_dungeon_wall_4666_1545_z0', me_bloco_dungeon_wall_4666_1545_z0)
ob_parede_interna_ew_03_y1546_x4666_4666 = bpy.data.objects.new('Parede_Interna_EW_03_Y1546_X4666_4666', None)
ob_bloco_dungeon_wall_4666_1546_z0 = bpy.data.objects.new('Bloco_dungeon_wall_4666_1546_z0', me_bloco_dungeon_wall_4666_1546_z0)
ob_parede_interna_ew_04_y1547_x4666_4669 = bpy.data.objects.new('Parede_Interna_EW_04_Y1547_X4666_4669', None)
ob_bloco_dungeon_wall_4666_1547_z0 = bpy.data.objects.new('Bloco_dungeon_wall_4666_1547_z0', me_bloco_dungeon_wall_4666_1547_z0)
ob_bloco_dungeon_wall_4667_1547_z0 = bpy.data.objects.new('Bloco_dungeon_wall_4667_1547_z0', me_bloco_dungeon_wall_4667_1547_z0)
ob_bloco_dungeon_wall_4668_1547_z0 = bpy.data.objects.new('Bloco_dungeon_wall_4668_1547_z0', me_bloco_dungeon_wall_4668_1547_z0)
ob_bloco_dungeon_wall_4669_1547_z0 = bpy.data.objects.new('Bloco_dungeon_wall_4669_1547_z0', me_bloco_dungeon_wall_4669_1547_z0)
ob_parede_interna_ew_05_y1562_x4666_4669 = bpy.data.objects.new('Parede_Interna_EW_05_Y1562_X4666_4669', None)
ob_bloco_dungeon_wall_4666_1562_z0 = bpy.data.objects.new('Bloco_dungeon_wall_4666_1562_z0', me_bloco_dungeon_wall_4666_1562_z0)
ob_bloco_dungeon_wall_4667_1562_z0 = bpy.data.objects.new('Bloco_dungeon_wall_4667_1562_z0', me_bloco_dungeon_wall_4667_1562_z0)
ob_bloco_dungeon_wall_4668_1562_z0 = bpy.data.objects.new('Bloco_dungeon_wall_4668_1562_z0', me_bloco_dungeon_wall_4668_1562_z0)
ob_bloco_dungeon_wall_4669_1562_z0 = bpy.data.objects.new('Bloco_dungeon_wall_4669_1562_z0', me_bloco_dungeon_wall_4669_1562_z0)
ob_parede_interna_ew_06_y1563_x4666_4666 = bpy.data.objects.new('Parede_Interna_EW_06_Y1563_X4666_4666', None)
ob_bloco_dungeon_wall_4666_1563_z0 = bpy.data.objects.new('Bloco_dungeon_wall_4666_1563_z0', me_bloco_dungeon_wall_4666_1563_z0)
ob_parede_interna_ew_07_y1564_x4666_4666 = bpy.data.objects.new('Parede_Interna_EW_07_Y1564_X4666_4666', None)
ob_bloco_dungeon_wall_4666_1564_z0 = bpy.data.objects.new('Bloco_dungeon_wall_4666_1564_z0', me_bloco_dungeon_wall_4666_1564_z0)
ob_parede_interna_ew_08_y1565_x4666_4666 = bpy.data.objects.new('Parede_Interna_EW_08_Y1565_X4666_4666', None)
ob_bloco_dungeon_wall_4666_1565_z0 = bpy.data.objects.new('Bloco_dungeon_wall_4666_1565_z0', me_bloco_dungeon_wall_4666_1565_z0)
ob_moveis_decoracoes = bpy.data.objects.new('Moveis_Decoracoes', None)
ob_movel_rock_4667_1545_z0 = bpy.data.objects.new('Movel_rock_4667_1545_z0', me_movel_rock_4667_1545_z0)
ob_movel_pile_of_skulls_4664_1549_z0 = bpy.data.objects.new('Movel_pile_of_skulls_4664_1549_z0', me_movel_pile_of_skulls_4664_1549_z0)
ob_movel_blood_4667_1549_z0 = bpy.data.objects.new('Movel_blood_4667_1549_z0', me_movel_blood_4667_1549_z0)
ob_movel_blood_4664_1552_z0 = bpy.data.objects.new('Movel_blood_4664_1552_z0', me_movel_blood_4664_1552_z0)
ob_movel_skull_4664_1553_z0 = bpy.data.objects.new('Movel_skull_4664_1553_z0', me_movel_skull_4664_1553_z0)
ob_movel_pelvis_bone_4667_1555_z0 = bpy.data.objects.new('Movel_pelvis_bone_4667_1555_z0', me_movel_pelvis_bone_4667_1555_z0)
ob_movel_block_4664_1557_z0 = bpy.data.objects.new('Movel_block_4664_1557_z0', me_movel_block_4664_1557_z0)
ob_movel_blood_4665_1557_z0 = bpy.data.objects.new('Movel_blood_4665_1557_z0', me_movel_blood_4665_1557_z0)
ob_movel_jaw_bone_4666_1557_z0 = bpy.data.objects.new('Movel_jaw_bone_4666_1557_z0', me_movel_jaw_bone_4666_1557_z0)
ob_movel_block_4664_1558_z0 = bpy.data.objects.new('Movel_block_4664_1558_z0', me_movel_block_4664_1558_z0)
ob_movel_block_4664_1559_z0 = bpy.data.objects.new('Movel_block_4664_1559_z0', me_movel_block_4664_1559_z0)
ob_movel_flowstone_4667_1565_z0 = bpy.data.objects.new('Movel_flowstone_4667_1565_z0', me_movel_flowstone_4667_1565_z0)

# ---- transforms, parenting, visibility, modifiers, constraints
ob_parede_externa_norte_y1544_x4664_4666.location = (-2.0, -11.0, 0.0)
ob_parede_externa_norte_y1544_x4664_4666.empty_display_type = 'CUBE'
ob_bloco_dungeon_wall_4664_1544_z0.parent = ob_parede_externa_norte_y1544_x4664_4666
ob_bloco_dungeon_wall_4664_1544_z0.matrix_parent_inverse = Matrix(((1.0, -0.0, 0.0, 2.0), (-0.0, 1.0, -0.0, 11.0), (0.0, -0.0, 1.0, -0.0), (-0.0, 0.0, -0.0, 1.0)))
ob_bloco_dungeon_wall_4664_1544_z0.location = (-3.0, -11.32, 1.32)
ob_bloco_dungeon_wall_4665_1544_z0.parent = ob_parede_externa_norte_y1544_x4664_4666
ob_bloco_dungeon_wall_4665_1544_z0.matrix_parent_inverse = Matrix(((1.0, -0.0, 0.0, 2.0), (-0.0, 1.0, -0.0, 11.0), (0.0, -0.0, 1.0, -0.0), (-0.0, 0.0, -0.0, 1.0)))
ob_bloco_dungeon_wall_4665_1544_z0.location = (-2.0, -11.32, 1.32)
ob_bloco_dungeon_wall_4666_1544_z0.parent = ob_parede_externa_norte_y1544_x4664_4666
ob_bloco_dungeon_wall_4666_1544_z0.matrix_parent_inverse = Matrix(((1.0, -0.0, 0.0, 2.0), (-0.0, 1.0, -0.0, 11.0), (0.0, -0.0, 1.0, -0.0), (-0.0, 0.0, -0.0, 1.0)))
ob_bloco_dungeon_wall_4666_1544_z0.location = (-1.0, -11.32, 1.32)
ob_parede_externa_sul_y1566_x4664_4666.location = (-2.0, 11.0, 0.0)
ob_parede_externa_sul_y1566_x4664_4666.empty_display_type = 'CUBE'
ob_bloco_dungeon_wall_4664_1566_z0.parent = ob_parede_externa_sul_y1566_x4664_4666
ob_bloco_dungeon_wall_4664_1566_z0.matrix_parent_inverse = Matrix(((1.0, -0.0, 0.0, 2.0), (-0.0, 1.0, -0.0, -11.0), (0.0, -0.0, 1.0, -0.0), (-0.0, 0.0, -0.0, 1.0)))
ob_bloco_dungeon_wall_4664_1566_z0.location = (-3.0, 10.68, 1.32)
ob_bloco_dungeon_wall_4665_1566_z0.parent = ob_parede_externa_sul_y1566_x4664_4666
ob_bloco_dungeon_wall_4665_1566_z0.matrix_parent_inverse = Matrix(((1.0, -0.0, 0.0, 2.0), (-0.0, 1.0, -0.0, -11.0), (0.0, -0.0, 1.0, -0.0), (-0.0, 0.0, -0.0, 1.0)))
ob_bloco_dungeon_wall_4665_1566_z0.location = (-2.0, 10.68, 1.32)
ob_bloco_dungeon_wall_4666_1566_z0.parent = ob_parede_externa_sul_y1566_x4664_4666
ob_bloco_dungeon_wall_4666_1566_z0.matrix_parent_inverse = Matrix(((1.0, -0.0, 0.0, 2.0), (-0.0, 1.0, -0.0, -11.0), (0.0, -0.0, 1.0, -0.0), (-0.0, 0.0, -0.0, 1.0)))
ob_bloco_dungeon_wall_4666_1566_z0.location = (-1.0, 10.68, 1.32)
ob_bloco_dungeon_wall_4666_1566_z0_001.parent = ob_parede_externa_sul_y1566_x4664_4666
ob_bloco_dungeon_wall_4666_1566_z0_001.matrix_parent_inverse = Matrix(((1.0, -0.0, 0.0, 2.0), (-0.0, 1.0, -0.0, -11.0), (0.0, -0.0, 1.0, -0.0), (-0.0, 0.0, -0.0, 1.0)))
ob_bloco_dungeon_wall_4666_1566_z0_001.location = (-1.0, 10.68, 1.32)
ob_parede_externa_leste_x4670_y1547_1562.location = (3.0, -0.5, 0.0)
ob_parede_externa_leste_x4670_y1547_1562.empty_display_type = 'CUBE'
ob_bloco_dungeon_wall_4670_1547_z0.parent = ob_parede_externa_leste_x4670_y1547_1562
ob_bloco_dungeon_wall_4670_1547_z0.matrix_parent_inverse = Matrix(((1.0, -0.0, 0.0, -3.0), (-0.0, 1.0, -0.0, 0.5), (0.0, -0.0, 1.0, -0.0), (-0.0, 0.0, -0.0, 1.0)))
ob_bloco_dungeon_wall_4670_1547_z0.location = (2.675, -8.0, 1.32)
ob_bloco_dungeon_wall_4670_1548_z0.parent = ob_parede_externa_leste_x4670_y1547_1562
ob_bloco_dungeon_wall_4670_1548_z0.matrix_parent_inverse = Matrix(((1.0, -0.0, 0.0, -3.0), (-0.0, 1.0, -0.0, 0.5), (0.0, -0.0, 1.0, -0.0), (-0.0, 0.0, -0.0, 1.0)))
ob_bloco_dungeon_wall_4670_1548_z0.location = (2.675, -7.0, 1.32)
ob_bloco_dungeon_wall_4670_1549_z0.parent = ob_parede_externa_leste_x4670_y1547_1562
ob_bloco_dungeon_wall_4670_1549_z0.matrix_parent_inverse = Matrix(((1.0, -0.0, 0.0, -3.0), (-0.0, 1.0, -0.0, 0.5), (0.0, -0.0, 1.0, -0.0), (-0.0, 0.0, -0.0, 1.0)))
ob_bloco_dungeon_wall_4670_1549_z0.location = (2.675, -6.0, 1.32)
ob_bloco_dungeon_wall_4670_1550_z0.parent = ob_parede_externa_leste_x4670_y1547_1562
ob_bloco_dungeon_wall_4670_1550_z0.matrix_parent_inverse = Matrix(((1.0, -0.0, 0.0, -3.0), (-0.0, 1.0, -0.0, 0.5), (0.0, -0.0, 1.0, -0.0), (-0.0, 0.0, -0.0, 1.0)))
ob_bloco_dungeon_wall_4670_1550_z0.location = (2.675, -5.0, 1.32)
ob_bloco_dungeon_wall_4670_1551_z0.parent = ob_parede_externa_leste_x4670_y1547_1562
ob_bloco_dungeon_wall_4670_1551_z0.matrix_parent_inverse = Matrix(((1.0, -0.0, 0.0, -3.0), (-0.0, 1.0, -0.0, 0.5), (0.0, -0.0, 1.0, -0.0), (-0.0, 0.0, -0.0, 1.0)))
ob_bloco_dungeon_wall_4670_1551_z0.location = (2.675, -4.0, 1.32)
ob_bloco_dungeon_wall_4670_1552_z0.parent = ob_parede_externa_leste_x4670_y1547_1562
ob_bloco_dungeon_wall_4670_1552_z0.matrix_parent_inverse = Matrix(((1.0, -0.0, 0.0, -3.0), (-0.0, 1.0, -0.0, 0.5), (0.0, -0.0, 1.0, -0.0), (-0.0, 0.0, -0.0, 1.0)))
ob_bloco_dungeon_wall_4670_1552_z0.location = (2.675, -3.0, 1.32)
ob_bloco_dungeon_wall_4670_1553_z0.parent = ob_parede_externa_leste_x4670_y1547_1562
ob_bloco_dungeon_wall_4670_1553_z0.matrix_parent_inverse = Matrix(((1.0, -0.0, 0.0, -3.0), (-0.0, 1.0, -0.0, 0.5), (0.0, -0.0, 1.0, -0.0), (-0.0, 0.0, -0.0, 1.0)))
ob_bloco_dungeon_wall_4670_1553_z0.location = (2.675, -2.0, 1.32)
ob_bloco_dungeon_wall_4670_1554_z0.parent = ob_parede_externa_leste_x4670_y1547_1562
ob_bloco_dungeon_wall_4670_1554_z0.matrix_parent_inverse = Matrix(((1.0, -0.0, 0.0, -3.0), (-0.0, 1.0, -0.0, 0.5), (0.0, -0.0, 1.0, -0.0), (-0.0, 0.0, -0.0, 1.0)))
ob_bloco_dungeon_wall_4670_1554_z0.location = (2.675, -1.0, 1.32)
ob_bloco_dungeon_wall_4670_1555_z0.parent = ob_parede_externa_leste_x4670_y1547_1562
ob_bloco_dungeon_wall_4670_1555_z0.matrix_parent_inverse = Matrix(((1.0, -0.0, 0.0, -3.0), (-0.0, 1.0, -0.0, 0.5), (0.0, -0.0, 1.0, -0.0), (-0.0, 0.0, -0.0, 1.0)))
ob_bloco_dungeon_wall_4670_1555_z0.location = (2.675, 0.0, 1.32)
ob_bloco_dungeon_wall_4670_1556_z0.parent = ob_parede_externa_leste_x4670_y1547_1562
ob_bloco_dungeon_wall_4670_1556_z0.matrix_parent_inverse = Matrix(((1.0, -0.0, 0.0, -3.0), (-0.0, 1.0, -0.0, 0.5), (0.0, -0.0, 1.0, -0.0), (-0.0, 0.0, -0.0, 1.0)))
ob_bloco_dungeon_wall_4670_1556_z0.location = (2.675, 1.0, 1.32)
ob_bloco_dungeon_wall_4670_1557_z0.parent = ob_parede_externa_leste_x4670_y1547_1562
ob_bloco_dungeon_wall_4670_1557_z0.matrix_parent_inverse = Matrix(((1.0, -0.0, 0.0, -3.0), (-0.0, 1.0, -0.0, 0.5), (0.0, -0.0, 1.0, -0.0), (-0.0, 0.0, -0.0, 1.0)))
ob_bloco_dungeon_wall_4670_1557_z0.location = (2.675, 2.0, 1.32)
ob_bloco_dungeon_wall_4670_1558_z0.parent = ob_parede_externa_leste_x4670_y1547_1562
ob_bloco_dungeon_wall_4670_1558_z0.matrix_parent_inverse = Matrix(((1.0, -0.0, 0.0, -3.0), (-0.0, 1.0, -0.0, 0.5), (0.0, -0.0, 1.0, -0.0), (-0.0, 0.0, -0.0, 1.0)))
ob_bloco_dungeon_wall_4670_1558_z0.location = (2.675, 3.0, 1.32)
ob_bloco_dungeon_wall_4670_1559_z0.parent = ob_parede_externa_leste_x4670_y1547_1562
ob_bloco_dungeon_wall_4670_1559_z0.matrix_parent_inverse = Matrix(((1.0, -0.0, 0.0, -3.0), (-0.0, 1.0, -0.0, 0.5), (0.0, -0.0, 1.0, -0.0), (-0.0, 0.0, -0.0, 1.0)))
ob_bloco_dungeon_wall_4670_1559_z0.location = (2.675, 4.0, 1.32)
ob_bloco_dungeon_wall_4670_1560_z0.parent = ob_parede_externa_leste_x4670_y1547_1562
ob_bloco_dungeon_wall_4670_1560_z0.matrix_parent_inverse = Matrix(((1.0, -0.0, 0.0, -3.0), (-0.0, 1.0, -0.0, 0.5), (0.0, -0.0, 1.0, -0.0), (-0.0, 0.0, -0.0, 1.0)))
ob_bloco_dungeon_wall_4670_1560_z0.location = (2.675, 5.0, 1.32)
ob_bloco_dungeon_wall_4670_1561_z0.parent = ob_parede_externa_leste_x4670_y1547_1562
ob_bloco_dungeon_wall_4670_1561_z0.matrix_parent_inverse = Matrix(((1.0, -0.0, 0.0, -3.0), (-0.0, 1.0, -0.0, 0.5), (0.0, -0.0, 1.0, -0.0), (-0.0, 0.0, -0.0, 1.0)))
ob_bloco_dungeon_wall_4670_1561_z0.location = (2.675, 6.0, 1.32)
ob_bloco_dungeon_wall_4670_1562_z0.parent = ob_parede_externa_leste_x4670_y1547_1562
ob_bloco_dungeon_wall_4670_1562_z0.matrix_parent_inverse = Matrix(((1.0, -0.0, 0.0, -3.0), (-0.0, 1.0, -0.0, 0.5), (0.0, -0.0, 1.0, -0.0), (-0.0, 0.0, -0.0, 1.0)))
ob_bloco_dungeon_wall_4670_1562_z0.location = (2.675, 7.0, 1.32)
ob_parede_interna_ew_02_y1545_x4666_4666.location = (-1.0, -10.0, 0.0)
ob_parede_interna_ew_02_y1545_x4666_4666.empty_display_type = 'CUBE'
ob_bloco_dungeon_wall_4666_1545_z0.parent = ob_parede_interna_ew_02_y1545_x4666_4666
ob_bloco_dungeon_wall_4666_1545_z0.matrix_parent_inverse = Matrix(((1.0, -0.0, 0.0, 1.0), (-0.0, 1.0, -0.0, 10.0), (0.0, -0.0, 1.0, -0.0), (-0.0, 0.0, -0.0, 1.0)))
ob_bloco_dungeon_wall_4666_1545_z0.location = (-1.0, -10.32, 1.32)
ob_parede_interna_ew_03_y1546_x4666_4666.location = (-1.0, -9.0, 0.0)
ob_parede_interna_ew_03_y1546_x4666_4666.empty_display_type = 'CUBE'
ob_bloco_dungeon_wall_4666_1546_z0.parent = ob_parede_interna_ew_03_y1546_x4666_4666
ob_bloco_dungeon_wall_4666_1546_z0.matrix_parent_inverse = Matrix(((1.0, -0.0, 0.0, 1.0), (-0.0, 1.0, -0.0, 9.0), (0.0, -0.0, 1.0, -0.0), (-0.0, 0.0, -0.0, 1.0)))
ob_bloco_dungeon_wall_4666_1546_z0.location = (-1.0, -9.325, 1.32)
ob_parede_interna_ew_04_y1547_x4666_4669.location = (0.5, -8.0, 0.0)
ob_parede_interna_ew_04_y1547_x4666_4669.empty_display_type = 'CUBE'
ob_bloco_dungeon_wall_4666_1547_z0.parent = ob_parede_interna_ew_04_y1547_x4666_4669
ob_bloco_dungeon_wall_4666_1547_z0.matrix_parent_inverse = Matrix(((1.0, -0.0, 0.0, -0.5), (-0.0, 1.0, -0.0, 8.0), (0.0, -0.0, 1.0, -0.0), (-0.0, 0.0, -0.0, 1.0)))
ob_bloco_dungeon_wall_4666_1547_z0.location = (-1.0, -8.325, 1.32)
ob_bloco_dungeon_wall_4667_1547_z0.parent = ob_parede_interna_ew_04_y1547_x4666_4669
ob_bloco_dungeon_wall_4667_1547_z0.matrix_parent_inverse = Matrix(((1.0, -0.0, 0.0, -0.5), (-0.0, 1.0, -0.0, 8.0), (0.0, -0.0, 1.0, -0.0), (-0.0, 0.0, -0.0, 1.0)))
ob_bloco_dungeon_wall_4667_1547_z0.location = (0.0, -8.325, 1.32)
ob_bloco_dungeon_wall_4668_1547_z0.parent = ob_parede_interna_ew_04_y1547_x4666_4669
ob_bloco_dungeon_wall_4668_1547_z0.matrix_parent_inverse = Matrix(((1.0, -0.0, 0.0, -0.5), (-0.0, 1.0, -0.0, 8.0), (0.0, -0.0, 1.0, -0.0), (-0.0, 0.0, -0.0, 1.0)))
ob_bloco_dungeon_wall_4668_1547_z0.location = (1.0, -8.325, 1.32)
ob_bloco_dungeon_wall_4669_1547_z0.parent = ob_parede_interna_ew_04_y1547_x4666_4669
ob_bloco_dungeon_wall_4669_1547_z0.matrix_parent_inverse = Matrix(((1.0, -0.0, 0.0, -0.5), (-0.0, 1.0, -0.0, 8.0), (0.0, -0.0, 1.0, -0.0), (-0.0, 0.0, -0.0, 1.0)))
ob_bloco_dungeon_wall_4669_1547_z0.location = (2.0, -8.325, 1.32)
ob_parede_interna_ew_05_y1562_x4666_4669.location = (0.5, 7.0, 0.0)
ob_parede_interna_ew_05_y1562_x4666_4669.empty_display_type = 'CUBE'
ob_bloco_dungeon_wall_4666_1562_z0.parent = ob_parede_interna_ew_05_y1562_x4666_4669
ob_bloco_dungeon_wall_4666_1562_z0.matrix_parent_inverse = Matrix(((1.0, -0.0, 0.0, -0.5), (-0.0, 1.0, -0.0, -7.0), (0.0, -0.0, 1.0, -0.0), (-0.0, 0.0, -0.0, 1.0)))
ob_bloco_dungeon_wall_4666_1562_z0.location = (-1.0, 6.675, 1.32)
ob_bloco_dungeon_wall_4667_1562_z0.parent = ob_parede_interna_ew_05_y1562_x4666_4669
ob_bloco_dungeon_wall_4667_1562_z0.matrix_parent_inverse = Matrix(((1.0, -0.0, 0.0, -0.5), (-0.0, 1.0, -0.0, -7.0), (0.0, -0.0, 1.0, -0.0), (-0.0, 0.0, -0.0, 1.0)))
ob_bloco_dungeon_wall_4667_1562_z0.location = (0.0, 6.675, 1.32)
ob_bloco_dungeon_wall_4668_1562_z0.parent = ob_parede_interna_ew_05_y1562_x4666_4669
ob_bloco_dungeon_wall_4668_1562_z0.matrix_parent_inverse = Matrix(((1.0, -0.0, 0.0, -0.5), (-0.0, 1.0, -0.0, -7.0), (0.0, -0.0, 1.0, -0.0), (-0.0, 0.0, -0.0, 1.0)))
ob_bloco_dungeon_wall_4668_1562_z0.location = (1.0, 6.675, 1.32)
ob_bloco_dungeon_wall_4669_1562_z0.parent = ob_parede_interna_ew_05_y1562_x4666_4669
ob_bloco_dungeon_wall_4669_1562_z0.matrix_parent_inverse = Matrix(((1.0, -0.0, 0.0, -0.5), (-0.0, 1.0, -0.0, -7.0), (0.0, -0.0, 1.0, -0.0), (-0.0, 0.0, -0.0, 1.0)))
ob_bloco_dungeon_wall_4669_1562_z0.location = (2.0, 6.675, 1.32)
ob_parede_interna_ew_06_y1563_x4666_4666.location = (-1.0, 8.0, 0.0)
ob_parede_interna_ew_06_y1563_x4666_4666.empty_display_type = 'CUBE'
ob_bloco_dungeon_wall_4666_1563_z0.parent = ob_parede_interna_ew_06_y1563_x4666_4666
ob_bloco_dungeon_wall_4666_1563_z0.matrix_parent_inverse = Matrix(((1.0, -0.0, 0.0, 1.0), (-0.0, 1.0, -0.0, -8.0), (0.0, -0.0, 1.0, -0.0), (-0.0, 0.0, -0.0, 1.0)))
ob_bloco_dungeon_wall_4666_1563_z0.location = (-1.0, 7.675, 1.32)
ob_parede_interna_ew_07_y1564_x4666_4666.location = (-1.0, 9.0, 0.0)
ob_parede_interna_ew_07_y1564_x4666_4666.empty_display_type = 'CUBE'
ob_bloco_dungeon_wall_4666_1564_z0.parent = ob_parede_interna_ew_07_y1564_x4666_4666
ob_bloco_dungeon_wall_4666_1564_z0.matrix_parent_inverse = Matrix(((1.0, -0.0, 0.0, 1.0), (-0.0, 1.0, -0.0, -9.0), (0.0, -0.0, 1.0, -0.0), (-0.0, 0.0, -0.0, 1.0)))
ob_bloco_dungeon_wall_4666_1564_z0.location = (-1.0, 8.675, 1.32)
ob_parede_interna_ew_08_y1565_x4666_4666.location = (-1.0, 10.0, 0.0)
ob_parede_interna_ew_08_y1565_x4666_4666.empty_display_type = 'CUBE'
ob_bloco_dungeon_wall_4666_1565_z0.parent = ob_parede_interna_ew_08_y1565_x4666_4666
ob_bloco_dungeon_wall_4666_1565_z0.matrix_parent_inverse = Matrix(((1.0, -0.0, 0.0, 1.0), (-0.0, 1.0, -0.0, -10.0), (0.0, -0.0, 1.0, -0.0), (-0.0, 0.0, -0.0, 1.0)))
ob_bloco_dungeon_wall_4666_1565_z0.location = (-1.0, 9.675, 1.32)
ob_moveis_decoracoes.location = (0.0, 0.0, 0.0)
ob_moveis_decoracoes.empty_display_type = 'CUBE'
ob_movel_rock_4667_1545_z0.parent = ob_moveis_decoracoes
ob_movel_rock_4667_1545_z0.location = (0.0, -10.0, 0.12)
ob_movel_pile_of_skulls_4664_1549_z0.parent = ob_moveis_decoracoes
ob_movel_pile_of_skulls_4664_1549_z0.location = (-3.0, -6.0, 0.06)
ob_movel_blood_4667_1549_z0.parent = ob_moveis_decoracoes
ob_movel_blood_4667_1549_z0.location = (0.0, -6.0, 0.06)
ob_movel_blood_4664_1552_z0.parent = ob_moveis_decoracoes
ob_movel_blood_4664_1552_z0.location = (-3.0, -3.0, 0.06)
ob_movel_skull_4664_1553_z0.parent = ob_moveis_decoracoes
ob_movel_skull_4664_1553_z0.location = (-3.0, -2.0, 0.06)
ob_movel_pelvis_bone_4667_1555_z0.parent = ob_moveis_decoracoes
ob_movel_pelvis_bone_4667_1555_z0.location = (0.0, 0.0, 0.06)
ob_movel_block_4664_1557_z0.parent = ob_moveis_decoracoes
ob_movel_block_4664_1557_z0.location = (-3.0, 2.0, 0.12)
ob_movel_blood_4665_1557_z0.parent = ob_moveis_decoracoes
ob_movel_blood_4665_1557_z0.location = (-2.0, 2.0, 0.06)
ob_movel_jaw_bone_4666_1557_z0.parent = ob_moveis_decoracoes
ob_movel_jaw_bone_4666_1557_z0.location = (-1.0, 2.0, 0.06)
ob_movel_block_4664_1558_z0.parent = ob_moveis_decoracoes
ob_movel_block_4664_1558_z0.location = (-3.0, 3.0, 0.12)
ob_movel_block_4664_1559_z0.parent = ob_moveis_decoracoes
ob_movel_block_4664_1559_z0.location = (-3.0, 4.0, 0.12)
ob_movel_flowstone_4667_1565_z0.parent = ob_moveis_decoracoes
ob_movel_flowstone_4667_1565_z0.location = (0.0, 10.0, 0.6)

# ---- collection membership
col_01_paredes_externas.objects.link(ob_parede_externa_norte_y1544_x4664_4666)
col_01_paredes_externas.objects.link(ob_bloco_dungeon_wall_4664_1544_z0)
col_01_paredes_externas.objects.link(ob_bloco_dungeon_wall_4665_1544_z0)
col_01_paredes_externas.objects.link(ob_bloco_dungeon_wall_4666_1544_z0)
col_01_paredes_externas.objects.link(ob_parede_externa_sul_y1566_x4664_4666)
col_01_paredes_externas.objects.link(ob_bloco_dungeon_wall_4664_1566_z0)
col_01_paredes_externas.objects.link(ob_bloco_dungeon_wall_4665_1566_z0)
col_01_paredes_externas.objects.link(ob_bloco_dungeon_wall_4666_1566_z0)
col_01_paredes_externas.objects.link(ob_bloco_dungeon_wall_4666_1566_z0_001)
col_01_paredes_externas.objects.link(ob_parede_externa_leste_x4670_y1547_1562)
col_01_paredes_externas.objects.link(ob_bloco_dungeon_wall_4670_1547_z0)
col_01_paredes_externas.objects.link(ob_bloco_dungeon_wall_4670_1548_z0)
col_01_paredes_externas.objects.link(ob_bloco_dungeon_wall_4670_1549_z0)
col_01_paredes_externas.objects.link(ob_bloco_dungeon_wall_4670_1550_z0)
col_01_paredes_externas.objects.link(ob_bloco_dungeon_wall_4670_1551_z0)
col_01_paredes_externas.objects.link(ob_bloco_dungeon_wall_4670_1552_z0)
col_01_paredes_externas.objects.link(ob_bloco_dungeon_wall_4670_1553_z0)
col_01_paredes_externas.objects.link(ob_bloco_dungeon_wall_4670_1554_z0)
col_01_paredes_externas.objects.link(ob_bloco_dungeon_wall_4670_1555_z0)
col_01_paredes_externas.objects.link(ob_bloco_dungeon_wall_4670_1556_z0)
col_01_paredes_externas.objects.link(ob_bloco_dungeon_wall_4670_1557_z0)
col_01_paredes_externas.objects.link(ob_bloco_dungeon_wall_4670_1558_z0)
col_01_paredes_externas.objects.link(ob_bloco_dungeon_wall_4670_1559_z0)
col_01_paredes_externas.objects.link(ob_bloco_dungeon_wall_4670_1560_z0)
col_01_paredes_externas.objects.link(ob_bloco_dungeon_wall_4670_1561_z0)
col_01_paredes_externas.objects.link(ob_bloco_dungeon_wall_4670_1562_z0)
col_02_paredes_internas.objects.link(ob_parede_interna_ew_02_y1545_x4666_4666)
col_02_paredes_internas.objects.link(ob_bloco_dungeon_wall_4666_1545_z0)
col_02_paredes_internas.objects.link(ob_parede_interna_ew_03_y1546_x4666_4666)
col_02_paredes_internas.objects.link(ob_bloco_dungeon_wall_4666_1546_z0)
col_02_paredes_internas.objects.link(ob_parede_interna_ew_04_y1547_x4666_4669)
col_02_paredes_internas.objects.link(ob_bloco_dungeon_wall_4666_1547_z0)
col_02_paredes_internas.objects.link(ob_bloco_dungeon_wall_4667_1547_z0)
col_02_paredes_internas.objects.link(ob_bloco_dungeon_wall_4668_1547_z0)
col_02_paredes_internas.objects.link(ob_bloco_dungeon_wall_4669_1547_z0)
col_02_paredes_internas.objects.link(ob_parede_interna_ew_05_y1562_x4666_4669)
col_02_paredes_internas.objects.link(ob_bloco_dungeon_wall_4666_1562_z0)
col_02_paredes_internas.objects.link(ob_bloco_dungeon_wall_4667_1562_z0)
col_02_paredes_internas.objects.link(ob_bloco_dungeon_wall_4668_1562_z0)
col_02_paredes_internas.objects.link(ob_bloco_dungeon_wall_4669_1562_z0)
col_02_paredes_internas.objects.link(ob_parede_interna_ew_06_y1563_x4666_4666)
col_02_paredes_internas.objects.link(ob_bloco_dungeon_wall_4666_1563_z0)
col_02_paredes_internas.objects.link(ob_parede_interna_ew_07_y1564_x4666_4666)
col_02_paredes_internas.objects.link(ob_bloco_dungeon_wall_4666_1564_z0)
col_02_paredes_internas.objects.link(ob_parede_interna_ew_08_y1565_x4666_4666)
col_02_paredes_internas.objects.link(ob_bloco_dungeon_wall_4666_1565_z0)
col_04_moveis_decoracoes.objects.link(ob_moveis_decoracoes)
col_04_moveis_decoracoes.objects.link(ob_movel_rock_4667_1545_z0)
col_04_moveis_decoracoes.objects.link(ob_movel_pile_of_skulls_4664_1549_z0)
col_04_moveis_decoracoes.objects.link(ob_movel_blood_4667_1549_z0)
col_04_moveis_decoracoes.objects.link(ob_movel_blood_4664_1552_z0)
col_04_moveis_decoracoes.objects.link(ob_movel_skull_4664_1553_z0)
col_04_moveis_decoracoes.objects.link(ob_movel_pelvis_bone_4667_1555_z0)
col_04_moveis_decoracoes.objects.link(ob_movel_block_4664_1557_z0)
col_04_moveis_decoracoes.objects.link(ob_movel_blood_4665_1557_z0)
col_04_moveis_decoracoes.objects.link(ob_movel_jaw_bone_4666_1557_z0)
col_04_moveis_decoracoes.objects.link(ob_movel_block_4664_1558_z0)
col_04_moveis_decoracoes.objects.link(ob_movel_block_4664_1559_z0)
col_04_moveis_decoracoes.objects.link(ob_movel_flowstone_4667_1565_z0)

# ---- scene / render settings (as saved in the file)
scene.frame_start = 1; scene.frame_end = 250; scene.frame_set(1)
scene.render.engine = 'BLENDER_EEVEE_NEXT'
scene.render.bake_bias = 0.0
scene.render.bake_samples = 0
scene.cycles.sampling_pattern = 'TABULATED_SOBOL'
scene.eevee.use_volume_custom_range = False
bpy.context.view_layer.update()

# ---- added for rendering (the .blend has no active camera and no usable light): camera, sun + grey world if the file has none
cam_auto = bpy.data.cameras.new('AutoCamera')
cam_auto.lens = 50.0
cam_auto.sensor_width = 36.0
cam_auto.clip_end = 1000.0
ob_auto_camera = bpy.data.objects.new('AutoCamera', cam_auto)
scene.collection.objects.link(ob_auto_camera)
ob_auto_camera.location = (21.3105, -26.2876, 18.6284)
ob_auto_camera.rotation_euler = (1.09748, -7.21219e-08, 0.694738)
scene.camera = ob_auto_camera
light_auto_sun = bpy.data.lights.new('AutoSun', 'SUN')
light_auto_sun.energy = 3.0
light_auto_sun.angle = 0.0523599
ob_auto_sun = bpy.data.objects.new('AutoSun', light_auto_sun)
scene.collection.objects.link(ob_auto_sun)
ob_auto_sun.rotation_euler = (0.872665, 0.174533, 0.523599)
if scene.world is None:
    world_auto = bpy.data.worlds.new('AutoWorld')
    world_auto.color = (0.3, 0.3, 0.3)
    scene.world = world_auto
bpy.context.view_layer.update()
